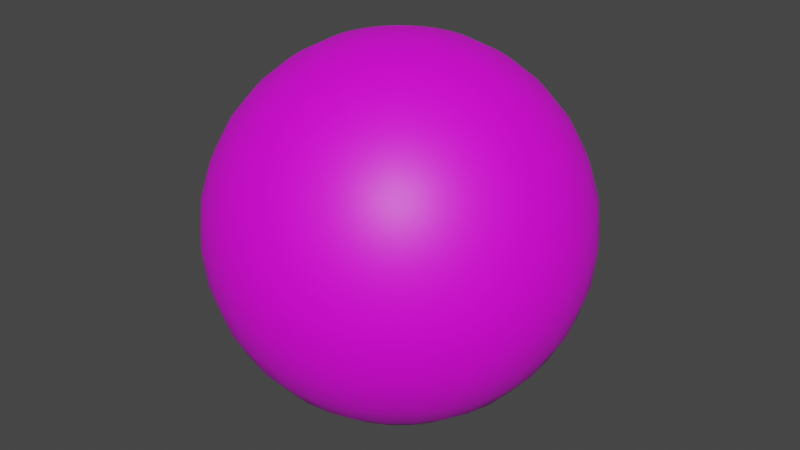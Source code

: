 # Source: Ball_009.blend  (saved by Blender 2.82.7; exported with 4.5.12 LTS)
import bpy
from mathutils import Matrix  # noqa: F401  (used for matrix-valued properties, if any)

bpy.ops.wm.read_factory_settings(use_empty=True)
scene = bpy.context.scene
scene.name = 'Scene'

# ---- collections
col_collection = bpy.data.collections.new('Collection'); scene.collection.children.link(col_collection)

# ---- images (referenced by path relative to the original .blend; pixels are not part of the script)
import os
ASSET_DIR = os.environ.get("B2B_ASSET_DIR", "")  # directory of the original .blend (textures are referenced by path, not embedded)
HERE = os.path.dirname(os.path.abspath(__file__))  # packed textures are extracted next to this script under _unpacked/

def load_image(name, relpath, width, height, colorspace="sRGB"):
    """Load a texture the original file referenced (path relative to the .blend, or extracted next to this script)."""
    p = next((c for c in (os.path.join(HERE, relpath), os.path.join(ASSET_DIR, relpath)) if relpath and os.path.exists(c)), "")
    if p:
        img = bpy.data.images.load(p, check_existing=True)
        img.name = name
    else:  # same state as the original file: an image datablock whose file is absent (Cycles renders it pink)
        img = bpy.data.images.new(name, width, height)
        img.source = "FILE"
        img.filepath = "//" + (relpath or name)
    img.colorspace_settings.name = colorspace
    return img
img_ball_009_png_001 = load_image('Ball_009.png.001', 'Ball_009.png', 1024, 1024, 'sRGB')

# ---- materials (node trees are filled in below, after node groups)
mat_ball_texture_009 = bpy.data.materials.new('Ball_Texture_009')
mat_ball_texture_009.use_transparent_shadow = False

# ---- material node trees
mat_ball_texture_009.use_nodes = True; mat_ball_texture_009.node_tree.nodes.clear()
_N = mat_ball_texture_009.node_tree.nodes; _L = mat_ball_texture_009.node_tree.links
n0 = _N.new('ShaderNodeOutputMaterial'); n0.name = 'Material Output'; n0.location = (300, 300)
n1 = _N.new('ShaderNodeBsdfPrincipled'); n1.name = 'Principled BSDF'; n1.location = (10, 300)
n1.distribution = 'GGX'
n1.subsurface_method = 'BURLEY'
n1.inputs[3].default_value = 1.45
n1.inputs[27].default_value = (0.0, 0.0, 0.0, 1.0)
n1.inputs[28].default_value = 1.0
n2 = _N.new('ShaderNodeTexImage'); n2.name = 'Image Texture'; n2.location = (-435, 161)
n2.image = img_ball_009_png_001
_L.new(n1.outputs[0], n0.inputs[0])
_L.new(n2.outputs[0], n1.inputs[0])
n0.is_active_output = True

# ---- world
world_world = bpy.data.worlds.new('World'); scene.world = world_world
world_world.use_nodes = True; world_world.node_tree.nodes.clear()
_N = world_world.node_tree.nodes; _L = world_world.node_tree.links
n0 = _N.new('ShaderNodeOutputWorld'); n0.name = 'World Output'; n0.location = (300, 300)
n1 = _N.new('ShaderNodeBackground'); n1.name = 'Background'; n1.location = (10, 300)
n1.inputs[0].default_value = (0.05088, 0.05088, 0.05088, 1.0)
_L.new(n1.outputs[0], n0.inputs[0])
n0.is_active_output = True
world_world.color = (0.05088, 0.05088, 0.05088)
world_world.use_sun_shadow = False
world_world.sun_shadow_jitter_overblur = 0.0

# ---- meshes
me_sphere = bpy.data.meshes.new('Sphere')
me_sphere.from_pydata([(0.0, 0.1951, 0.9808), (0.0, 0.3827, 0.9239), (0.0, 0.5556, 0.8315), (0.0, 0.7071, 0.7071), (0.0, 0.8315, 0.5556), (0.0, 0.9239, 0.3827), (0.0, 0.9808, 0.1951), (0.0, 1.0, 7.55e-08), (0.0, 0.9808, -0.1951), (0.0, 0.5556, -0.8315), (0.03806, 0.1913, 0.9808), (0.07466, 0.3753, 0.9239), (0.1084, 0.5449, 0.8315), (0.1379, 0.6935, 0.7071), (0.1622, 0.8155, 0.5556), (0.1802, 0.9061, 0.3827), (0.1913, 0.9619, 0.1951), (0.1951, 0.9808, 7.55e-08), (0.1913, 0.9619, -0.1951), (0.1802, 0.9061, -0.3827), (0.1622, 0.8155, -0.5556), (0.1379, 0.6935, -0.7071), (0.1084, 0.5449, -0.8315), (0.07466, 0.3753, -0.9239), (0.03806, 0.1913, -0.9808), (0.07466, 0.1802, 0.9808), (0.1464, 0.3536, 0.9239), (0.2126, 0.5133, 0.8315), (0.2706, 0.6533, 0.7071), (0.3182, 0.7682, 0.5556), (0.3536, 0.8536, 0.3827), (0.3753, 0.9061, 0.1951), (0.3827, 0.9239, 7.55e-08), (0.3753, 0.9061, -0.1951), (0.3536, 0.8536, -0.3827), (0.3182, 0.7682, -0.5556), (0.2706, 0.6533, -0.7071), (0.2126, 0.5133, -0.8315), (0.1464, 0.3536, -0.9239), (0.07466, 0.1802, -0.9808), (0.1084, 0.1622, 0.9808), (0.2126, 0.3182, 0.9239), (0.3087, 0.4619, 0.8315), (0.3928, 0.5879, 0.7071), (0.4619, 0.6913, 0.5556), (0.5133, 0.7682, 0.3827), (0.5449, 0.8155, 0.1951), (0.5556, 0.8315, 7.55e-08), (0.5449, 0.8155, -0.1951), (0.5133, 0.7682, -0.3827), (0.4619, 0.6913, -0.5556), (0.3928, 0.5879, -0.7071), (0.3087, 0.4619, -0.8315), (0.2126, 0.3182, -0.9239), (0.1084, 0.1622, -0.9808), (0.1379, 0.1379, 0.9808), (0.2706, 0.2706, 0.9239), (0.3928, 0.3928, 0.8315), (0.5, 0.5, 0.7071), (0.5879, 0.5879, 0.5556), (0.6533, 0.6533, 0.3827), (0.6935, 0.6935, 0.1951), (0.7071, 0.7071, 7.55e-08), (0.6935, 0.6935, -0.1951), (0.6533, 0.6533, -0.3827), (0.5879, 0.5879, -0.5556), (0.5, 0.5, -0.7071), (0.3928, 0.3928, -0.8315), (0.2706, 0.2706, -0.9239), (0.1379, 0.1379, -0.9808), (0.1622, 0.1084, 0.9808), (0.3182, 0.2126, 0.9239), (0.4619, 0.3087, 0.8315), (0.5879, 0.3928, 0.7071), (0.6913, 0.4619, 0.5556), (0.7682, 0.5133, 0.3827), (0.8155, 0.5449, 0.1951), (0.8315, 0.5556, 7.55e-08), (0.8155, 0.5449, -0.1951), (0.7682, 0.5133, -0.3827), (0.6913, 0.4619, -0.5556), (0.5879, 0.3928, -0.7071), (0.4619, 0.3087, -0.8315), (0.3182, 0.2126, -0.9239), (0.1622, 0.1084, -0.9808), (0.1802, 0.07466, 0.9808), (0.3536, 0.1464, 0.9239), (0.5133, 0.2126, 0.8315), (0.6533, 0.2706, 0.7071), (0.7682, 0.3182, 0.5556), (0.8536, 0.3536, 0.3827), (0.9061, 0.3753, 0.1951), (0.9239, 0.3827, 7.55e-08), (0.9061, 0.3753, -0.1951), (0.8536, 0.3536, -0.3827), (0.7682, 0.3182, -0.5556), (0.6533, 0.2706, -0.7071), (0.5133, 0.2126, -0.8315), (0.3536, 0.1464, -0.9239), (0.1802, 0.07466, -0.9808), (0.1913, 0.03806, 0.9808), (0.3753, 0.07466, 0.9239), (0.5449, 0.1084, 0.8315), (0.6935, 0.1379, 0.7071), (0.8155, 0.1622, 0.5556), (0.9061, 0.1802, 0.3827), (0.9619, 0.1913, 0.1951), (0.9808, 0.1951, 7.55e-08), (0.9619, 0.1913, -0.1951), (0.9061, 0.1802, -0.3827), (0.8155, 0.1622, -0.5556), (0.6935, 0.1379, -0.7071), (0.5449, 0.1084, -0.8315), (0.3753, 0.07466, -0.9239), (0.1913, 0.03806, -0.9808), (0.1951, -3.266e-07, 0.9808), (0.3827, -3.192e-07, 0.9239), (0.5556, -3.117e-07, 0.8315), (0.7071, -3.192e-07, 0.7071), (0.8315, -3.341e-07, 0.5556), (0.9239, -2.745e-07, 0.3827), (0.9808, -3.937e-07, 0.1951), (1.0, -3.788e-07, 7.55e-08), (0.9808, -3.937e-07, -0.1951), (0.9239, -2.298e-07, -0.3827), (0.8315, -3.341e-07, -0.5556), (0.7071, -3.192e-07, -0.7071), (0.5556, -3.415e-07, -0.8315), (0.3827, -3.043e-07, -0.9239), (0.1951, -3.08e-07, -0.9808), (0.1913, -0.03806, 0.9808), (0.3753, -0.07466, 0.9239), (0.5449, -0.1084, 0.8315), (0.6935, -0.138, 0.7071), (0.8155, -0.1622, 0.5556), (0.9061, -0.1802, 0.3827), (0.9619, -0.1913, 0.1951), (0.9808, -0.1951, 7.55e-08), (0.9619, -0.1913, -0.1951), (0.9061, -0.1802, -0.3827), (0.8155, -0.1622, -0.5556), (0.6935, -0.138, -0.7071), (0.5449, -0.1084, -0.8315), (0.3753, -0.07466, -0.9239), (0.1913, -0.03806, -0.9808), (0.1802, -0.07466, 0.9808), (0.3536, -0.1464, 0.9239), (0.5133, -0.2126, 0.8315), (0.6533, -0.2706, 0.7071), (0.7682, -0.3182, 0.5556), (0.8536, -0.3536, 0.3827), (0.9061, -0.3753, 0.1951), (0.9239, -0.3827, 7.55e-08), (0.9061, -0.3753, -0.1951), (0.8536, -0.3536, -0.3827), (0.7682, -0.3182, -0.5556), (0.6533, -0.2706, -0.7071), (0.5133, -0.2126, -0.8315), (0.3536, -0.1464, -0.9239), (0.1802, -0.07466, -0.9808), (0.1622, -0.1084, 0.9808), (0.3182, -0.2126, 0.9239), (0.4619, -0.3087, 0.8315), (0.5879, -0.3928, 0.7071), (0.6913, -0.4619, 0.5556), (0.7682, -0.5133, 0.3827), (0.8155, -0.5449, 0.1951), (0.8315, -0.5556, 7.55e-08), (0.8155, -0.5449, -0.1951), (0.7682, -0.5133, -0.3827), (0.6913, -0.4619, -0.5556), (0.5879, -0.3928, -0.7071), (0.4619, -0.3087, -0.8315), (0.3182, -0.2126, -0.9239), (0.1622, -0.1084, -0.9808), (0.1379, -0.138, 0.9808), (0.2706, -0.2706, 0.9239), (0.3928, -0.3928, 0.8315), (0.5, -0.5, 0.7071), (0.5879, -0.5879, 0.5556), (0.6533, -0.6533, 0.3827), (0.6935, -0.6935, 0.1951), (0.7071, -0.7071, 7.55e-08), (0.6935, -0.6935, -0.1951), (0.6533, -0.6533, -0.3827), (0.5879, -0.5879, -0.5556), (0.5, -0.5, -0.7071), (0.3928, -0.3928, -0.8315), (0.2706, -0.2706, -0.9239), (0.1379, -0.138, -0.9808), (0.1084, -0.1622, 0.9808), (0.2126, -0.3182, 0.9239), (0.3087, -0.4619, 0.8315), (0.3928, -0.5879, 0.7071), (0.4619, -0.6913, 0.5556), (0.5133, -0.7682, 0.3827), (0.5449, -0.8155, 0.1951), (0.5556, -0.8315, 7.55e-08), (0.5449, -0.8155, -0.1951), (0.5133, -0.7682, -0.3827), (0.4619, -0.6913, -0.5556), (0.3928, -0.5879, -0.7071), (0.3087, -0.4619, -0.8315), (0.2126, -0.3182, -0.9239), (0.1084, -0.1622, -0.9808), (0.0, -3.258e-07, -1.0), (0.07466, -0.1802, 0.9808), (0.1464, -0.3536, 0.9239), (0.2126, -0.5133, 0.8315), (0.2706, -0.6533, 0.7071), (0.3182, -0.7682, 0.5556), (0.3536, -0.8536, 0.3827), (0.3753, -0.9061, 0.1951), (0.3827, -0.9239, 7.55e-08), (0.3753, -0.9061, -0.1951), (0.3536, -0.8536, -0.3827), (0.3182, -0.7682, -0.5556), (0.2706, -0.6533, -0.7071), (0.2126, -0.5133, -0.8315), (0.1464, -0.3536, -0.9239), (0.07466, -0.1802, -0.9808), (0.03806, -0.1913, 0.9808), (0.07466, -0.3753, 0.9239), (0.1084, -0.5449, 0.8315), (0.1379, -0.6935, 0.7071), (0.1622, -0.8155, 0.5556), (0.1802, -0.9061, 0.3827), (0.1913, -0.9619, 0.1951), (0.1951, -0.9808, 7.55e-08), (0.1913, -0.9619, -0.1951), (0.1802, -0.9061, -0.3827), (0.1622, -0.8155, -0.5556), (0.1379, -0.6935, -0.7071), (0.1084, -0.5449, -0.8315), (0.07466, -0.3753, -0.9239), (0.03806, -0.1913, -0.9808), (-7.212e-09, -0.1951, 0.9808), (4.122e-08, -0.3827, 0.9239), (2.632e-08, -0.5556, 0.8315), (-2.584e-08, -0.7071, 0.7071), (-8.544e-08, -0.8315, 0.5556), (6.357e-08, -0.9239, 0.3827), (-8.544e-08, -0.9808, 0.1951), (-1.003e-07, -1.0, 7.55e-08), (-8.544e-08, -0.9808, -0.1951), (6.357e-08, -0.9239, -0.3827), (-8.544e-08, -0.8315, -0.5556), (-2.584e-08, -0.7071, -0.7071), (-1.094e-08, -0.5556, -0.8315), (3.964e-09, -0.3827, -0.9239), (3.964e-09, -0.1951, -0.9808), (-0.03806, -0.1913, 0.9808), (-0.07466, -0.3753, 0.9239), (-0.1084, -0.5449, 0.8315), (-0.1379, -0.6935, 0.7071), (-0.1622, -0.8155, 0.5556), (-0.1802, -0.9061, 0.3827), (-0.1913, -0.9619, 0.1951), (-0.1951, -0.9808, 7.55e-08), (-0.1913, -0.9619, -0.1951), (-0.1802, -0.9061, -0.3827), (-0.1622, -0.8155, -0.5556), (-0.1379, -0.6935, -0.7071), (-0.1084, -0.5449, -0.8315), (-0.07466, -0.3753, -0.9239), (-0.03806, -0.1913, -0.9808), (-0.07466, -0.1802, 0.9808), (-0.1464, -0.3536, 0.9239), (-0.2126, -0.5133, 0.8315), (-0.2706, -0.6533, 0.7071), (-0.3182, -0.7682, 0.5556), (-0.3536, -0.8536, 0.3827), (-0.3753, -0.9061, 0.1951), (-0.3827, -0.9239, 7.55e-08), (-0.3753, -0.9061, -0.1951), (-0.3536, -0.8536, -0.3827), (-0.3182, -0.7682, -0.5556), (-0.2706, -0.6533, -0.7071), (-0.2126, -0.5133, -0.8315), (-0.1464, -0.3536, -0.9239), (-0.07466, -0.1802, -0.9808), (-0.1084, -0.1622, 0.9808), (-0.2126, -0.3182, 0.9239), (-0.3087, -0.4619, 0.8315), (-0.3928, -0.5879, 0.7071), (-0.4619, -0.6913, 0.5556), (-0.5133, -0.7682, 0.3827), (-0.5449, -0.8155, 0.1951), (-0.5556, -0.8315, 7.55e-08), (-0.5449, -0.8155, -0.1951), (-0.5133, -0.7682, -0.3827), (-0.4619, -0.6913, -0.5556), (-0.3928, -0.5879, -0.7071), (-0.3087, -0.4619, -0.8315), (-0.2126, -0.3182, -0.9239), (-0.1084, -0.1622, -0.9808), (-2.304e-07, -5.562e-07, 1.0), (-0.1379, -0.138, 0.9808), (-0.2706, -0.2706, 0.9239), (-0.3928, -0.3928, 0.8315), (-0.5, -0.5, 0.7071), (-0.5879, -0.5879, 0.5556), (-0.6533, -0.6533, 0.3827), (-0.6935, -0.6935, 0.1951), (-0.7071, -0.7071, 7.55e-08), (-0.6935, -0.6935, -0.1951), (-0.6533, -0.6533, -0.3827), (-0.5879, -0.5879, -0.5556), (-0.5, -0.5, -0.7071), (-0.3928, -0.3928, -0.8315), (-0.2706, -0.2706, -0.9239), (-0.1379, -0.1379, -0.9808), (-0.1622, -0.1084, 0.9808), (-0.3182, -0.2126, 0.9239), (-0.4619, -0.3087, 0.8315), (-0.5879, -0.3928, 0.7071), (-0.6913, -0.4619, 0.5556), (-0.7682, -0.5133, 0.3827), (-0.8155, -0.5449, 0.1951), (-0.8315, -0.5556, 7.55e-08), (-0.8155, -0.5449, -0.1951), (-0.7682, -0.5133, -0.3827), (-0.6913, -0.4619, -0.5556), (-0.5879, -0.3928, -0.7071), (-0.4619, -0.3087, -0.8315), (-0.3182, -0.2126, -0.9239), (-0.1622, -0.1084, -0.9808), (-0.1802, -0.07466, 0.9808), (-0.3536, -0.1464, 0.9239), (-0.5133, -0.2126, 0.8315), (-0.6533, -0.2706, 0.7071), (-0.7682, -0.3182, 0.5556), (-0.8536, -0.3536, 0.3827), (-0.9061, -0.3753, 0.1951), (-0.9239, -0.3827, 7.55e-08), (-0.9061, -0.3753, -0.1951), (-0.8536, -0.3536, -0.3827), (-0.7682, -0.3182, -0.5556), (-0.6533, -0.2706, -0.7071), (-0.5133, -0.2126, -0.8315), (-0.3536, -0.1464, -0.9239), (-0.1802, -0.07466, -0.9808), (-0.1913, -0.03806, 0.9808), (-0.3753, -0.07466, 0.9239), (-0.5449, -0.1084, 0.8315), (-0.6935, -0.1379, 0.7071), (-0.8155, -0.1622, 0.5556), (-0.9061, -0.1802, 0.3827), (-0.9619, -0.1913, 0.1951), (-0.9808, -0.1951, 7.55e-08), (-0.9619, -0.1913, -0.1951), (-0.9061, -0.1802, -0.3827), (-0.8155, -0.1622, -0.5556), (-0.6935, -0.1379, -0.7071), (-0.5449, -0.1084, -0.8315), (-0.3753, -0.07466, -0.9239), (-0.1913, -0.03806, -0.9808), (-0.1951, -3.117e-07, 0.9808), (-0.3827, -2.819e-07, 0.9239), (-0.5556, -2.819e-07, 0.8315), (-0.7071, -1.851e-07, 0.7071), (-0.8315, -1.404e-07, 0.5556), (-0.9239, -3.192e-07, 0.3827), (-0.9808, -9.567e-08, 0.1951), (-1.0, -1.404e-07, 7.55e-08), (-0.9808, -9.567e-08, -0.1951), (-0.9239, -3.192e-07, -0.3827), (-0.8315, -1.404e-07, -0.5556), (-0.7071, -1.851e-07, -0.7071), (-0.5556, -2.596e-07, -0.8315), (-0.3827, -2.521e-07, -0.9239), (-0.1951, -3.155e-07, -0.9808), (-0.1913, 0.03806, 0.9808), (-0.3753, 0.07466, 0.9239), (-0.5449, 0.1084, 0.8315), (-0.6935, 0.1379, 0.7071), (-0.8155, 0.1622, 0.5556), (-0.9061, 0.1802, 0.3827), (-0.9619, 0.1913, 0.1951), (-0.9808, 0.1951, 7.55e-08), (-0.9619, 0.1913, -0.1951), (-0.9061, 0.1802, -0.3827), (-0.8155, 0.1622, -0.5556), (-0.6935, 0.1379, -0.7071), (-0.5449, 0.1084, -0.8315), (-0.3753, 0.07466, -0.9239), (-0.1913, 0.03806, -0.9808), (-0.1802, 0.07466, 0.9808), (-0.3536, 0.1464, 0.9239), (-0.5133, 0.2126, 0.8315), (-0.6533, 0.2706, 0.7071), (-0.7682, 0.3182, 0.5556), (-0.8536, 0.3536, 0.3827), (-0.9061, 0.3753, 0.1951), (-0.9239, 0.3827, 7.55e-08), (-0.9061, 0.3753, -0.1951), (-0.8536, 0.3536, -0.3827), (-0.7682, 0.3182, -0.5556), (-0.6533, 0.2706, -0.7071), (-0.5133, 0.2126, -0.8315), (-0.3536, 0.1464, -0.9239), (-0.1802, 0.07466, -0.9808), (-0.1622, 0.1084, 0.9808), (-0.3182, 0.2126, 0.9239), (-0.4619, 0.3087, 0.8315), (-0.5879, 0.3928, 0.7071), (-0.6913, 0.4619, 0.5556), (-0.7682, 0.5133, 0.3827), (-0.8155, 0.5449, 0.1951), (-0.8315, 0.5556, 7.55e-08), (-0.8155, 0.5449, -0.1951), (-0.7682, 0.5133, -0.3827), (-0.6913, 0.4619, -0.5556), (-0.5879, 0.3928, -0.7071), (-0.4619, 0.3087, -0.8315), (-0.3182, 0.2126, -0.9239), (-0.1622, 0.1084, -0.9808), (-0.1379, 0.1379, 0.9808), (-0.2706, 0.2706, 0.9239), (-0.3928, 0.3928, 0.8315), (-0.5, 0.5, 0.7071), (-0.5879, 0.5879, 0.5556), (-0.6533, 0.6533, 0.3827), (-0.6935, 0.6935, 0.1951), (-0.7071, 0.7071, 7.55e-08), (-0.6935, 0.6935, -0.1951), (-0.6533, 0.6533, -0.3827), (-0.5879, 0.5879, -0.5556), (-0.5, 0.5, -0.7071), (-0.3928, 0.3928, -0.8315), (-0.2706, 0.2706, -0.9239), (-0.1379, 0.1379, -0.9808), (-0.1084, 0.1622, 0.9808), (-0.2126, 0.3182, 0.9239), (-0.3087, 0.4619, 0.8315), (-0.3928, 0.5879, 0.7071), (-0.4619, 0.6913, 0.5556), (-0.5133, 0.7682, 0.3827), (-0.5449, 0.8155, 0.1951), (-0.5556, 0.8315, 7.55e-08), (-0.5449, 0.8155, -0.1951), (-0.5133, 0.7682, -0.3827), (-0.4619, 0.6913, -0.5556), (-0.3928, 0.5879, -0.7071), (-0.3087, 0.4619, -0.8315), (-0.2126, 0.3182, -0.9239), (-0.1084, 0.1622, -0.9808), (-0.07466, 0.1802, 0.9808), (-0.1464, 0.3536, 0.9239), (-0.2126, 0.5133, 0.8315), (-0.2706, 0.6533, 0.7071), (-0.3182, 0.7682, 0.5556), (-0.3536, 0.8536, 0.3827), (-0.3753, 0.9061, 0.1951), (-0.3827, 0.9239, 7.55e-08), (-0.3753, 0.9061, -0.1951), (-0.3536, 0.8536, -0.3827), (-0.3182, 0.7682, -0.5556), (-0.2706, 0.6533, -0.7071), (-0.2126, 0.5133, -0.8315), (-0.1464, 0.3536, -0.9239), (-0.07466, 0.1802, -0.9808), (-0.03806, 0.1913, 0.9808), (-0.07466, 0.3753, 0.9239), (-0.1084, 0.5449, 0.8315), (-0.1379, 0.6935, 0.7071), (-0.1622, 0.8155, 0.5556), (-0.1802, 0.9061, 0.3827), (-0.1913, 0.9619, 0.1951), (-0.1951, 0.9808, 7.55e-08), (-0.1913, 0.9619, -0.1951), (-0.1802, 0.9061, -0.3827), (-0.1622, 0.8155, -0.5556), (-0.1379, 0.6935, -0.7071), (-0.1084, 0.5449, -0.8315), (-0.07466, 0.3753, -0.9239), (-0.03806, 0.1913, -0.9808), (6.357e-08, 0.9239, -0.3827), (2.722e-07, 0.8315, -0.5556), (1.53e-07, 0.7071, -0.7071), (7.847e-08, 0.3827, -0.9239), (1.514e-08, 0.1951, -0.9808)], [], [(6, 5, 15, 16), (481, 480, 23, 24), (7, 6, 16, 17), (0, 296, 10), (205, 481, 24), (8, 7, 17, 18), (1, 0, 10, 11), (477, 8, 18, 19), (2, 1, 11, 12), (478, 477, 19, 20), (3, 2, 12, 13), (479, 478, 20, 21), (4, 3, 13, 14), (9, 479, 21, 22), (5, 4, 14, 15), (480, 9, 22, 23), (15, 14, 29, 30), (23, 22, 37, 38), (16, 15, 30, 31), (24, 23, 38, 39), (17, 16, 31, 32), (10, 296, 25), (205, 24, 39), (18, 17, 32, 33), (11, 10, 25, 26), (19, 18, 33, 34), (12, 11, 26, 27), (20, 19, 34, 35), (13, 12, 27, 28), (21, 20, 35, 36), (14, 13, 28, 29), (22, 21, 36, 37), (34, 33, 48, 49), (27, 26, 41, 42), (35, 34, 49, 50), (28, 27, 42, 43), (36, 35, 50, 51), (29, 28, 43, 44), (37, 36, 51, 52), (30, 29, 44, 45), (38, 37, 52, 53), (31, 30, 45, 46), (39, 38, 53, 54), (32, 31, 46, 47), (25, 296, 40), (205, 39, 54), (33, 32, 47, 48), (26, 25, 40, 41), (53, 52, 67, 68), (46, 45, 60, 61), (54, 53, 68, 69), (47, 46, 61, 62), (40, 296, 55), (205, 54, 69), (48, 47, 62, 63), (41, 40, 55, 56), (49, 48, 63, 64), (42, 41, 56, 57), (50, 49, 64, 65), (43, 42, 57, 58), (51, 50, 65, 66), (44, 43, 58, 59), (52, 51, 66, 67), (45, 44, 59, 60), (57, 56, 71, 72), (65, 64, 79, 80), (58, 57, 72, 73), (66, 65, 80, 81), (59, 58, 73, 74), (67, 66, 81, 82), (60, 59, 74, 75), (68, 67, 82, 83), (61, 60, 75, 76), (69, 68, 83, 84), (62, 61, 76, 77), (55, 296, 70), (205, 69, 84), (63, 62, 77, 78), (56, 55, 70, 71), (64, 63, 78, 79), (76, 75, 90, 91), (84, 83, 98, 99), (77, 76, 91, 92), (70, 296, 85), (205, 84, 99), (78, 77, 92, 93), (71, 70, 85, 86), (79, 78, 93, 94), (72, 71, 86, 87), (80, 79, 94, 95), (73, 72, 87, 88), (81, 80, 95, 96), (74, 73, 88, 89), (82, 81, 96, 97), (75, 74, 89, 90), (83, 82, 97, 98), (95, 94, 109, 110), (88, 87, 102, 103), (96, 95, 110, 111), (89, 88, 103, 104), (97, 96, 111, 112), (90, 89, 104, 105), (98, 97, 112, 113), (91, 90, 105, 106), (99, 98, 113, 114), (92, 91, 106, 107), (85, 296, 100), (205, 99, 114), (93, 92, 107, 108), (86, 85, 100, 101), (94, 93, 108, 109), (87, 86, 101, 102), (114, 113, 128, 129), (107, 106, 121, 122), (100, 296, 115), (205, 114, 129), (108, 107, 122, 123), (101, 100, 115, 116), (109, 108, 123, 124), (102, 101, 116, 117), (110, 109, 124, 125), (103, 102, 117, 118), (111, 110, 125, 126), (104, 103, 118, 119), (112, 111, 126, 127), (105, 104, 119, 120), (113, 112, 127, 128), (106, 105, 120, 121), (126, 125, 140, 141), (119, 118, 133, 134), (127, 126, 141, 142), (120, 119, 134, 135), (128, 127, 142, 143), (121, 120, 135, 136), (129, 128, 143, 144), (122, 121, 136, 137), (115, 296, 130), (205, 129, 144), (123, 122, 137, 138), (116, 115, 130, 131), (124, 123, 138, 139), (117, 116, 131, 132), (125, 124, 139, 140), (118, 117, 132, 133), (130, 296, 145), (205, 144, 159), (138, 137, 152, 153), (131, 130, 145, 146), (139, 138, 153, 154), (132, 131, 146, 147), (140, 139, 154, 155), (133, 132, 147, 148), (141, 140, 155, 156), (134, 133, 148, 149), (142, 141, 156, 157), (135, 134, 149, 150), (143, 142, 157, 158), (136, 135, 150, 151), (144, 143, 158, 159), (137, 136, 151, 152), (149, 148, 163, 164), (157, 156, 171, 172), (150, 149, 164, 165), (158, 157, 172, 173), (151, 150, 165, 166), (159, 158, 173, 174), (152, 151, 166, 167), (145, 296, 160), (205, 159, 174), (153, 152, 167, 168), (146, 145, 160, 161), (154, 153, 168, 169), (147, 146, 161, 162), (155, 154, 169, 170), (148, 147, 162, 163), (156, 155, 170, 171), (168, 167, 182, 183), (161, 160, 175, 176), (169, 168, 183, 184), (162, 161, 176, 177), (170, 169, 184, 185), (163, 162, 177, 178), (171, 170, 185, 186), (164, 163, 178, 179), (172, 171, 186, 187), (165, 164, 179, 180), (173, 172, 187, 188), (166, 165, 180, 181), (174, 173, 188, 189), (167, 166, 181, 182), (160, 296, 175), (205, 174, 189), (187, 186, 201, 202), (180, 179, 194, 195), (188, 187, 202, 203), (181, 180, 195, 196), (189, 188, 203, 204), (182, 181, 196, 197), (175, 296, 190), (205, 189, 204), (183, 182, 197, 198), (176, 175, 190, 191), (184, 183, 198, 199), (177, 176, 191, 192), (185, 184, 199, 200), (178, 177, 192, 193), (186, 185, 200, 201), (179, 178, 193, 194), (191, 190, 206, 207), (199, 198, 214, 215), (192, 191, 207, 208), (200, 199, 215, 216), (193, 192, 208, 209), (201, 200, 216, 217), (194, 193, 209, 210), (202, 201, 217, 218), (195, 194, 210, 211), (203, 202, 218, 219), (196, 195, 211, 212), (204, 203, 219, 220), (197, 196, 212, 213), (190, 296, 206), (205, 204, 220), (198, 197, 213, 214), (211, 210, 225, 226), (219, 218, 233, 234), (212, 211, 226, 227), (220, 219, 234, 235), (213, 212, 227, 228), (206, 296, 221), (205, 220, 235), (214, 213, 228, 229), (207, 206, 221, 222), (215, 214, 229, 230), (208, 207, 222, 223), (216, 215, 230, 231), (209, 208, 223, 224), (217, 216, 231, 232), (210, 209, 224, 225), (218, 217, 232, 233), (230, 229, 244, 245), (223, 222, 237, 238), (231, 230, 245, 246), (224, 223, 238, 239), (232, 231, 246, 247), (225, 224, 239, 240), (233, 232, 247, 248), (226, 225, 240, 241), (234, 233, 248, 249), (227, 226, 241, 242), (235, 234, 249, 250), (228, 227, 242, 243), (221, 296, 236), (205, 235, 250), (229, 228, 243, 244), (222, 221, 236, 237), (249, 248, 263, 264), (242, 241, 256, 257), (250, 249, 264, 265), (243, 242, 257, 258), (236, 296, 251), (205, 250, 265), (244, 243, 258, 259), (237, 236, 251, 252), (245, 244, 259, 260), (238, 237, 252, 253), (246, 245, 260, 261), (239, 238, 253, 254), (247, 246, 261, 262), (240, 239, 254, 255), (248, 247, 262, 263), (241, 240, 255, 256), (261, 260, 275, 276), (254, 253, 268, 269), (262, 261, 276, 277), (255, 254, 269, 270), (263, 262, 277, 278), (256, 255, 270, 271), (264, 263, 278, 279), (257, 256, 271, 272), (265, 264, 279, 280), (258, 257, 272, 273), (251, 296, 266), (205, 265, 280), (259, 258, 273, 274), (252, 251, 266, 267), (260, 259, 274, 275), (253, 252, 267, 268), (280, 279, 294, 295), (273, 272, 287, 288), (266, 296, 281), (205, 280, 295), (274, 273, 288, 289), (267, 266, 281, 282), (275, 274, 289, 290), (268, 267, 282, 283), (276, 275, 290, 291), (269, 268, 283, 284), (277, 276, 291, 292), (270, 269, 284, 285), (278, 277, 292, 293), (271, 270, 285, 286), (279, 278, 293, 294), (272, 271, 286, 287), (284, 283, 299, 300), (292, 291, 307, 308), (285, 284, 300, 301), (293, 292, 308, 309), (286, 285, 301, 302), (294, 293, 309, 310), (287, 286, 302, 303), (295, 294, 310, 311), (288, 287, 303, 304), (281, 296, 297), (205, 295, 311), (289, 288, 304, 305), (282, 281, 297, 298), (290, 289, 305, 306), (283, 282, 298, 299), (291, 290, 306, 307), (304, 303, 318, 319), (297, 296, 312), (205, 311, 326), (305, 304, 319, 320), (298, 297, 312, 313), (306, 305, 320, 321), (299, 298, 313, 314), (307, 306, 321, 322), (300, 299, 314, 315), (308, 307, 322, 323), (301, 300, 315, 316), (309, 308, 323, 324), (302, 301, 316, 317), (310, 309, 324, 325), (303, 302, 317, 318), (311, 310, 325, 326), (323, 322, 337, 338), (316, 315, 330, 331), (324, 323, 338, 339), (317, 316, 331, 332), (325, 324, 339, 340), (318, 317, 332, 333), (326, 325, 340, 341), (319, 318, 333, 334), (312, 296, 327), (205, 326, 341), (320, 319, 334, 335), (313, 312, 327, 328), (321, 320, 335, 336), (314, 313, 328, 329), (322, 321, 336, 337), (315, 314, 329, 330), (327, 296, 342), (205, 341, 356), (335, 334, 349, 350), (328, 327, 342, 343), (336, 335, 350, 351), (329, 328, 343, 344), (337, 336, 351, 352), (330, 329, 344, 345), (338, 337, 352, 353), (331, 330, 345, 346), (339, 338, 353, 354), (332, 331, 346, 347), (340, 339, 354, 355), (333, 332, 347, 348), (341, 340, 355, 356), (334, 333, 348, 349), (346, 345, 360, 361), (354, 353, 368, 369), (347, 346, 361, 362), (355, 354, 369, 370), (348, 347, 362, 363), (356, 355, 370, 371), (349, 348, 363, 364), (342, 296, 357), (205, 356, 371), (350, 349, 364, 365), (343, 342, 357, 358), (351, 350, 365, 366), (344, 343, 358, 359), (352, 351, 366, 367), (345, 344, 359, 360), (353, 352, 367, 368), (365, 364, 379, 380), (358, 357, 372, 373), (366, 365, 380, 381), (359, 358, 373, 374), (367, 366, 381, 382), (360, 359, 374, 375), (368, 367, 382, 383), (361, 360, 375, 376), (369, 368, 383, 384), (362, 361, 376, 377), (370, 369, 384, 385), (363, 362, 377, 378), (371, 370, 385, 386), (364, 363, 378, 379), (357, 296, 372), (205, 371, 386), (384, 383, 398, 399), (377, 376, 391, 392), (385, 384, 399, 400), (378, 377, 392, 393), (386, 385, 400, 401), (379, 378, 393, 394), (372, 296, 387), (205, 386, 401), (380, 379, 394, 395), (373, 372, 387, 388), (381, 380, 395, 396), (374, 373, 388, 389), (382, 381, 396, 397), (375, 374, 389, 390), (383, 382, 397, 398), (376, 375, 390, 391), (396, 395, 410, 411), (389, 388, 403, 404), (397, 396, 411, 412), (390, 389, 404, 405), (398, 397, 412, 413), (391, 390, 405, 406), (399, 398, 413, 414), (392, 391, 406, 407), (400, 399, 414, 415), (393, 392, 407, 408), (401, 400, 415, 416), (394, 393, 408, 409), (387, 296, 402), (205, 401, 416), (395, 394, 409, 410), (388, 387, 402, 403), (415, 414, 429, 430), (408, 407, 422, 423), (416, 415, 430, 431), (409, 408, 423, 424), (402, 296, 417), (205, 416, 431), (410, 409, 424, 425), (403, 402, 417, 418), (411, 410, 425, 426), (404, 403, 418, 419), (412, 411, 426, 427), (405, 404, 419, 420), (413, 412, 427, 428), (406, 405, 420, 421), (414, 413, 428, 429), (407, 406, 421, 422), (419, 418, 433, 434), (427, 426, 441, 442), (420, 419, 434, 435), (428, 427, 442, 443), (421, 420, 435, 436), (429, 428, 443, 444), (422, 421, 436, 437), (430, 429, 444, 445), (423, 422, 437, 438), (431, 430, 445, 446), (424, 423, 438, 439), (417, 296, 432), (205, 431, 446), (425, 424, 439, 440), (418, 417, 432, 433), (426, 425, 440, 441), (438, 437, 452, 453), (446, 445, 460, 461), (439, 438, 453, 454), (432, 296, 447), (205, 446, 461), (440, 439, 454, 455), (433, 432, 447, 448), (441, 440, 455, 456), (434, 433, 448, 449), (442, 441, 456, 457), (435, 434, 449, 450), (443, 442, 457, 458), (436, 435, 450, 451), (444, 443, 458, 459), (437, 436, 451, 452), (445, 444, 459, 460), (457, 456, 471, 472), (450, 449, 464, 465), (458, 457, 472, 473), (451, 450, 465, 466), (459, 458, 473, 474), (452, 451, 466, 467), (460, 459, 474, 475), (453, 452, 467, 468), (461, 460, 475, 476), (454, 453, 468, 469), (447, 296, 462), (205, 461, 476), (455, 454, 469, 470), (448, 447, 462, 463), (456, 455, 470, 471), (449, 448, 463, 464), (476, 475, 480, 481), (469, 468, 6, 7), (462, 296, 0), (205, 476, 481), (470, 469, 7, 8), (463, 462, 0, 1), (471, 470, 8, 477), (464, 463, 1, 2), (472, 471, 477, 478), (465, 464, 2, 3), (473, 472, 478, 479), (466, 465, 3, 4), (474, 473, 479, 9), (467, 466, 4, 5), (475, 474, 9, 480), (468, 467, 5, 6)])
me_sphere.polygons.foreach_set('use_smooth', [True] * 512)
_uv = me_sphere.uv_layers.new(name='UVMap')
_uv.uv.foreach_set('vector', [0.891, 0.5685, 0.891, 0.637, 0.8808, 0.637, 0.8808, 0.5685, 0.891, 0.02057, 0.891, 0.08906, 0.8808, 0.08906, 0.8808, 0.02057, 0.891, 0.5, 0.891, 0.5685, 0.8808, 0.5685, 0.8808, 0.5, 0.891, 0.9794, 0.8859, 1.048, 0.8808, 0.9794, 0.8859, -0.04792, 0.891, 0.02057, 0.8808, 0.02057, 0.891, 0.4315, 0.891, 0.5, 0.8808, 0.5, 0.8808, 0.4315, 0.891, 0.9109, 0.891, 0.9794, 0.8808, 0.9794, 0.8808, 0.9109, 0.891, 0.363, 0.891, 0.4315, 0.8808, 0.4315, 0.8808, 0.363, 0.891, 0.8425, 0.891, 0.9109, 0.8808, 0.9109, 0.8808, 0.8425, 0.891, 0.2945, 0.891, 0.363, 0.8808, 0.363, 0.8808, 0.2945, 0.891, 0.774, 0.891, 0.8425, 0.8808, 0.8425, 0.8808, 0.774, 0.891, 0.226, 0.891, 0.2945, 0.8808, 0.2945, 0.8808, 0.226, 0.891, 0.7055, 0.891, 0.774, 0.8808, 0.774, 0.8808, 0.7055, 0.891, 0.1575, 0.891, 0.226, 0.8808, 0.226, 0.8808, 0.1575, 0.891, 0.637, 0.891, 0.7055, 0.8808, 0.7055, 0.8808, 0.637, 0.891, 0.08906, 0.891, 0.1575, 0.8808, 0.1575, 0.8808, 0.08906, 0.8808, 0.637, 0.8808, 0.7055, 0.8706, 0.7055, 0.8706, 0.637, 0.8808, 0.08906, 0.8808, 0.1575, 0.8706, 0.1575, 0.8706, 0.08906, 0.8808, 0.5685, 0.8808, 0.637, 0.8706, 0.637, 0.8706, 0.5685, 0.8808, 0.02057, 0.8808, 0.08906, 0.8706, 0.08906, 0.8706, 0.02057, 0.8808, 0.5, 0.8808, 0.5685, 0.8706, 0.5685, 0.8706, 0.5, 0.8808, 0.9794, 0.8757, 1.048, 0.8706, 0.9794, 0.8757, -0.04792, 0.8808, 0.02057, 0.8706, 0.02057, 0.8808, 0.4315, 0.8808, 0.5, 0.8706, 0.5, 0.8706, 0.4315, 0.8808, 0.9109, 0.8808, 0.9794, 0.8706, 0.9794, 0.8706, 0.9109, 0.8808, 0.363, 0.8808, 0.4315, 0.8706, 0.4315, 0.8706, 0.363, 0.8808, 0.8425, 0.8808, 0.9109, 0.8706, 0.9109, 0.8706, 0.8425, 0.8808, 0.2945, 0.8808, 0.363, 0.8706, 0.363, 0.8706, 0.2945, 0.8808, 0.774, 0.8808, 0.8425, 0.8706, 0.8425, 0.8706, 0.774, 0.8808, 0.226, 0.8808, 0.2945, 0.8706, 0.2945, 0.8706, 0.226, 0.8808, 0.7055, 0.8808, 0.774, 0.8706, 0.774, 0.8706, 0.7055, 0.8808, 0.1575, 0.8808, 0.226, 0.8706, 0.226, 0.8706, 0.1575, 0.8706, 0.363, 0.8706, 0.4315, 0.8604, 0.4315, 0.8604, 0.363, 0.8706, 0.8425, 0.8706, 0.9109, 0.8604, 0.9109, 0.8604, 0.8425, 0.8706, 0.2945, 0.8706, 0.363, 0.8604, 0.363, 0.8604, 0.2945, 0.8706, 0.774, 0.8706, 0.8425, 0.8604, 0.8425, 0.8604, 0.774, 0.8706, 0.226, 0.8706, 0.2945, 0.8604, 0.2945, 0.8604, 0.226, 0.8706, 0.7055, 0.8706, 0.774, 0.8604, 0.774, 0.8604, 0.7055, 0.8706, 0.1575, 0.8706, 0.226, 0.8604, 0.226, 0.8604, 0.1575, 0.8706, 0.637, 0.8706, 0.7055, 0.8604, 0.7055, 0.8604, 0.637, 0.8706, 0.08906, 0.8706, 0.1575, 0.8604, 0.1575, 0.8604, 0.08906, 0.8706, 0.5685, 0.8706, 0.637, 0.8604, 0.637, 0.8604, 0.5685, 0.8706, 0.02057, 0.8706, 0.08906, 0.8604, 0.08906, 0.8604, 0.02057, 0.8706, 0.5, 0.8706, 0.5685, 0.8604, 0.5685, 0.8604, 0.5, 0.8706, 0.9794, 0.8655, 1.048, 0.8604, 0.9794, 0.8655, -0.04792, 0.8706, 0.02057, 0.8604, 0.02057, 0.8706, 0.4315, 0.8706, 0.5, 0.8604, 0.5, 0.8604, 0.4315, 0.8706, 0.9109, 0.8706, 0.9794, 0.8604, 0.9794, 0.8604, 0.9109, 0.8604, 0.08906, 0.8604, 0.1575, 0.9435, 0.1553, 0.9435, 0.0864, 0.8604, 0.5685, 0.8604, 0.637, 0.9435, 0.6379, 0.9435, 0.5689, 0.8604, 0.02057, 0.8604, 0.08906, 0.9435, 0.0864, 0.9435, 0.01747, 0.8604, 0.5, 0.8604, 0.5685, 0.9435, 0.5689, 0.9435, 0.5, 0.8604, 0.9794, 0.999, 1.051, 0.9435, 0.9825, 0.999, -0.05146, 0.8604, 0.02057, 0.9435, 0.01747, 0.8604, 0.4315, 0.8604, 0.5, 0.9435, 0.5, 0.9435, 0.4311, 0.8604, 0.9109, 0.8604, 0.9794, 0.9435, 0.9825, 0.9435, 0.9136, 0.8604, 0.363, 0.8604, 0.4315, 0.9435, 0.4311, 0.9435, 0.3621, 0.8604, 0.8425, 0.8604, 0.9109, 0.9435, 0.9136, 0.9435, 0.8447, 0.8604, 0.2945, 0.8604, 0.363, 0.9435, 0.3621, 0.9435, 0.2932, 0.8604, 0.774, 0.8604, 0.8425, 0.9435, 0.8447, 0.9435, 0.7757, 0.8604, 0.226, 0.8604, 0.2945, 0.9435, 0.2932, 0.9435, 0.2243, 0.8604, 0.7055, 0.8604, 0.774, 0.9435, 0.7757, 0.9435, 0.7068, 0.8604, 0.1575, 0.8604, 0.226, 0.9435, 0.2243, 0.9435, 0.1553, 0.8604, 0.637, 0.8604, 0.7055, 0.9435, 0.7068, 0.9435, 0.6379, 0.9435, 0.8447, 0.9435, 0.9136, 0.8326, 0.9136, 0.8326, 0.8447, 0.9435, 0.2932, 0.9435, 0.3621, 0.8326, 0.3621, 0.8326, 0.2932, 0.9435, 0.7757, 0.9435, 0.8447, 0.8326, 0.8447, 0.8326, 0.7757, 0.9435, 0.2243, 0.9435, 0.2932, 0.8326, 0.2932, 0.8326, 0.2243, 0.9435, 0.7068, 0.9435, 0.7757, 0.8326, 0.7757, 0.8326, 0.7068, 0.9435, 0.1553, 0.9435, 0.2243, 0.8326, 0.2243, 0.8326, 0.1553, 0.9435, 0.6379, 0.9435, 0.7068, 0.8326, 0.7068, 0.8326, 0.6379, 0.9435, 0.0864, 0.9435, 0.1553, 0.8326, 0.1553, 0.8326, 0.0864, 0.9435, 0.5689, 0.9435, 0.6379, 0.8326, 0.6379, 0.8326, 0.5689, 0.9435, 0.01747, 0.9435, 0.0864, 0.8326, 0.0864, 0.8326, 0.01747, 0.9435, 0.5, 0.9435, 0.5689, 0.8326, 0.5689, 0.8326, 0.5, 0.9435, 0.9825, 0.8881, 1.051, 0.8326, 0.9825, 0.8881, -0.05146, 0.9435, 0.01747, 0.8326, 0.01747, 0.9435, 0.4311, 0.9435, 0.5, 0.8326, 0.5, 0.8326, 0.4311, 0.9435, 0.9136, 0.9435, 0.9825, 0.8326, 0.9825, 0.8326, 0.9136, 0.9435, 0.3621, 0.9435, 0.4311, 0.8326, 0.4311, 0.8326, 0.3621, 0.8326, 0.5689, 0.8326, 0.6379, 0.7218, 0.6379, 0.7218, 0.5689, 0.8326, 0.01747, 0.8326, 0.0864, 0.7218, 0.0864, 0.7218, 0.01747, 0.8326, 0.5, 0.8326, 0.5689, 0.7218, 0.5689, 0.7218, 0.5, 0.8326, 0.9825, 0.7772, 1.051, 0.7218, 0.9825, 0.7772, -0.05146, 0.8326, 0.01747, 0.7218, 0.01747, 0.8326, 0.4311, 0.8326, 0.5, 0.7218, 0.5, 0.7218, 0.4311, 0.8326, 0.9136, 0.8326, 0.9825, 0.7218, 0.9825, 0.7218, 0.9136, 0.8326, 0.3621, 0.8326, 0.4311, 0.7218, 0.4311, 0.7218, 0.3621, 0.8326, 0.8447, 0.8326, 0.9136, 0.7218, 0.9136, 0.7218, 0.8447, 0.8326, 0.2932, 0.8326, 0.3621, 0.7218, 0.3621, 0.7218, 0.2932, 0.8326, 0.7757, 0.8326, 0.8447, 0.7218, 0.8447, 0.7218, 0.7757, 0.8326, 0.2243, 0.8326, 0.2932, 0.7218, 0.2932, 0.7218, 0.2243, 0.8326, 0.7068, 0.8326, 0.7757, 0.7218, 0.7757, 0.7218, 0.7068, 0.8326, 0.1553, 0.8326, 0.2243, 0.7218, 0.2243, 0.7218, 0.1553, 0.8326, 0.6379, 0.8326, 0.7068, 0.7218, 0.7068, 0.7218, 0.6379, 0.8326, 0.0864, 0.8326, 0.1553, 0.7218, 0.1553, 0.7218, 0.0864, 0.7218, 0.2932, 0.7218, 0.3621, 0.6109, 0.3621, 0.6109, 0.2932, 0.7218, 0.7757, 0.7218, 0.8447, 0.6109, 0.8447, 0.6109, 0.7757, 0.7218, 0.2243, 0.7218, 0.2932, 0.6109, 0.2932, 0.6109, 0.2243, 0.7218, 0.7068, 0.7218, 0.7757, 0.6109, 0.7757, 0.6109, 0.7068, 0.7218, 0.1553, 0.7218, 0.2243, 0.6109, 0.2243, 0.6109, 0.1553, 0.7218, 0.6379, 0.7218, 0.7068, 0.6109, 0.7068, 0.6109, 0.6379, 0.7218, 0.0864, 0.7218, 0.1553, 0.6109, 0.1553, 0.6109, 0.0864, 0.7218, 0.5689, 0.7218, 0.6379, 0.6109, 0.6379, 0.6109, 0.5689, 0.7218, 0.01747, 0.7218, 0.0864, 0.6109, 0.0864, 0.6109, 0.01747, 0.7218, 0.5, 0.7218, 0.5689, 0.6109, 0.5689, 0.6109, 0.5, 0.7218, 0.9825, 0.6663, 1.051, 0.6109, 0.9825, 0.6663, -0.05146, 0.7218, 0.01747, 0.6109, 0.01747, 0.7218, 0.4311, 0.7218, 0.5, 0.6109, 0.5, 0.6109, 0.4311, 0.7218, 0.9136, 0.7218, 0.9825, 0.6109, 0.9825, 0.6109, 0.9136, 0.7218, 0.3621, 0.7218, 0.4311, 0.6109, 0.4311, 0.6109, 0.3621, 0.7218, 0.8447, 0.7218, 0.9136, 0.6109, 0.9136, 0.6109, 0.8447, 0.6109, 0.01747, 0.6109, 0.0864, 0.5, 0.0864, 0.5, 0.01747, 0.6109, 0.5, 0.6109, 0.5689, 0.5, 0.5689, 0.5, 0.5, 0.6109, 0.9825, 0.5554, 1.051, 0.5, 0.9825, 0.5554, -0.05146, 0.6109, 0.01747, 0.5, 0.01747, 0.6109, 0.4311, 0.6109, 0.5, 0.5, 0.5, 0.5, 0.4311, 0.6109, 0.9136, 0.6109, 0.9825, 0.5, 0.9825, 0.5, 0.9136, 0.6109, 0.3621, 0.6109, 0.4311, 0.5, 0.4311, 0.5, 0.3621, 0.6109, 0.8447, 0.6109, 0.9136, 0.5, 0.9136, 0.5, 0.8447, 0.6109, 0.2932, 0.6109, 0.3621, 0.5, 0.3621, 0.5, 0.2932, 0.6109, 0.7757, 0.6109, 0.8447, 0.5, 0.8447, 0.5, 0.7757, 0.6109, 0.2243, 0.6109, 0.2932, 0.5, 0.2932, 0.5, 0.2243, 0.6109, 0.7068, 0.6109, 0.7757, 0.5, 0.7757, 0.5, 0.7068, 0.6109, 0.1553, 0.6109, 0.2243, 0.5, 0.2243, 0.5, 0.1553, 0.6109, 0.6379, 0.6109, 0.7068, 0.5, 0.7068, 0.5, 0.6379, 0.6109, 0.0864, 0.6109, 0.1553, 0.5, 0.1553, 0.5, 0.0864, 0.6109, 0.5689, 0.6109, 0.6379, 0.5, 0.6379, 0.5, 0.5689, 0.5, 0.2243, 0.5, 0.2932, 0.3891, 0.2932, 0.3891, 0.2243, 0.5, 0.7068, 0.5, 0.7757, 0.3891, 0.7757, 0.3891, 0.7068, 0.5, 0.1553, 0.5, 0.2243, 0.3891, 0.2243, 0.3891, 0.1553, 0.5, 0.6379, 0.5, 0.7068, 0.3891, 0.7068, 0.3891, 0.6379, 0.5, 0.0864, 0.5, 0.1553, 0.3891, 0.1553, 0.3891, 0.0864, 0.5, 0.5689, 0.5, 0.6379, 0.3891, 0.6379, 0.3891, 0.5689, 0.5, 0.01747, 0.5, 0.0864, 0.3891, 0.0864, 0.3891, 0.01747, 0.5, 0.5, 0.5, 0.5689, 0.3891, 0.5689, 0.3891, 0.5, 0.5, 0.9825, 0.4446, 1.051, 0.3891, 0.9825, 0.4446, -0.05146, 0.5, 0.01747, 0.3891, 0.01747, 0.5, 0.4311, 0.5, 0.5, 0.3891, 0.5, 0.3891, 0.4311, 0.5, 0.9136, 0.5, 0.9825, 0.3891, 0.9825, 0.3891, 0.9136, 0.5, 0.3621, 0.5, 0.4311, 0.3891, 0.4311, 0.3891, 0.3621, 0.5, 0.8447, 0.5, 0.9136, 0.3891, 0.9136, 0.3891, 0.8447, 0.5, 0.2932, 0.5, 0.3621, 0.3891, 0.3621, 0.3891, 0.2932, 0.5, 0.7757, 0.5, 0.8447, 0.3891, 0.8447, 0.3891, 0.7757, 0.3891, 0.9825, 0.3337, 1.051, 0.2782, 0.9825, 0.3337, -0.05146, 0.3891, 0.01747, 0.2782, 0.01747, 0.3891, 0.4311, 0.3891, 0.5, 0.2782, 0.5, 0.2782, 0.4311, 0.3891, 0.9136, 0.3891, 0.9825, 0.2782, 0.9825, 0.2782, 0.9136, 0.3891, 0.3621, 0.3891, 0.4311, 0.2782, 0.4311, 0.2782, 0.3621, 0.3891, 0.8447, 0.3891, 0.9136, 0.2782, 0.9136, 0.2782, 0.8447, 0.3891, 0.2932, 0.3891, 0.3621, 0.2782, 0.3621, 0.2782, 0.2932, 0.3891, 0.7757, 0.3891, 0.8447, 0.2782, 0.8447, 0.2782, 0.7757, 0.3891, 0.2243, 0.3891, 0.2932, 0.2782, 0.2932, 0.2782, 0.2243, 0.3891, 0.7068, 0.3891, 0.7757, 0.2782, 0.7757, 0.2782, 0.7068, 0.3891, 0.1553, 0.3891, 0.2243, 0.2782, 0.2243, 0.2782, 0.1553, 0.3891, 0.6379, 0.3891, 0.7068, 0.2782, 0.7068, 0.2782, 0.6379, 0.3891, 0.0864, 0.3891, 0.1553, 0.2782, 0.1553, 0.2782, 0.0864, 0.3891, 0.5689, 0.3891, 0.6379, 0.2782, 0.6379, 0.2782, 0.5689, 0.3891, 0.01747, 0.3891, 0.0864, 0.2782, 0.0864, 0.2782, 0.01747, 0.3891, 0.5, 0.3891, 0.5689, 0.2782, 0.5689, 0.2782, 0.5, 0.2782, 0.7068, 0.2782, 0.7757, 0.1674, 0.7757, 0.1674, 0.7068, 0.2782, 0.1553, 0.2782, 0.2243, 0.1674, 0.2243, 0.1674, 0.1553, 0.2782, 0.6379, 0.2782, 0.7068, 0.1674, 0.7068, 0.1674, 0.6379, 0.2782, 0.0864, 0.2782, 0.1553, 0.1674, 0.1553, 0.1674, 0.0864, 0.2782, 0.5689, 0.2782, 0.6379, 0.1674, 0.6379, 0.1674, 0.5689, 0.2782, 0.01747, 0.2782, 0.0864, 0.1674, 0.0864, 0.1674, 0.01747, 0.2782, 0.5, 0.2782, 0.5689, 0.1674, 0.5689, 0.1674, 0.5, 0.2782, 0.9825, 0.2228, 1.051, 0.1674, 0.9825, 0.2228, -0.05146, 0.2782, 0.01747, 0.1674, 0.01747, 0.2782, 0.4311, 0.2782, 0.5, 0.1674, 0.5, 0.1674, 0.4311, 0.2782, 0.9136, 0.2782, 0.9825, 0.1674, 0.9825, 0.1674, 0.9136, 0.2782, 0.3621, 0.2782, 0.4311, 0.1674, 0.4311, 0.1674, 0.3621, 0.2782, 0.8447, 0.2782, 0.9136, 0.1674, 0.9136, 0.1674, 0.8447, 0.2782, 0.2932, 0.2782, 0.3621, 0.1674, 0.3621, 0.1674, 0.2932, 0.2782, 0.7757, 0.2782, 0.8447, 0.1674, 0.8447, 0.1674, 0.7757, 0.2782, 0.2243, 0.2782, 0.2932, 0.1674, 0.2932, 0.1674, 0.2243, 0.1674, 0.4311, 0.1674, 0.5, 0.05648, 0.5, 0.05648, 0.4311, 0.1674, 0.9136, 0.1674, 0.9825, 0.05648, 0.9825, 0.05648, 0.9136, 0.1674, 0.3621, 0.1674, 0.4311, 0.05648, 0.4311, 0.05648, 0.3621, 0.1674, 0.8447, 0.1674, 0.9136, 0.05648, 0.9136, 0.05648, 0.8447, 0.1674, 0.2932, 0.1674, 0.3621, 0.05648, 0.3621, 0.05648, 0.2932, 0.1674, 0.7757, 0.1674, 0.8447, 0.05648, 0.8447, 0.05648, 0.7757, 0.1674, 0.2243, 0.1674, 0.2932, 0.05648, 0.2932, 0.05648, 0.2243, 0.1674, 0.7068, 0.1674, 0.7757, 0.05648, 0.7757, 0.05648, 0.7068, 0.1674, 0.1553, 0.1674, 0.2243, 0.05648, 0.2243, 0.05648, 0.1553, 0.1674, 0.6379, 0.1674, 0.7068, 0.05648, 0.7068, 0.05648, 0.6379, 0.1674, 0.0864, 0.1674, 0.1553, 0.05648, 0.1553, 0.05648, 0.0864, 0.1674, 0.5689, 0.1674, 0.6379, 0.05648, 0.6379, 0.05648, 0.5689, 0.1674, 0.01747, 0.1674, 0.0864, 0.05648, 0.0864, 0.05648, 0.01747, 0.1674, 0.5, 0.1674, 0.5689, 0.05648, 0.5689, 0.05648, 0.5, 0.1674, 0.9825, 0.1119, 1.051, 0.05648, 0.9825, 0.1119, -0.05146, 0.1674, 0.01747, 0.05648, 0.01747, 0.05648, 0.1553, 0.05648, 0.2243, 0.179, 0.228, 0.179, 0.16, 0.05648, 0.6379, 0.05648, 0.7068, 0.179, 0.704, 0.179, 0.636, 0.05648, 0.0864, 0.05648, 0.1553, 0.179, 0.16, 0.179, 0.09201, 0.05648, 0.5689, 0.05648, 0.6379, 0.179, 0.636, 0.179, 0.568, 0.05648, 0.01747, 0.05648, 0.0864, 0.179, 0.09201, 0.179, 0.02401, 0.05648, 0.5, 0.05648, 0.5689, 0.179, 0.568, 0.179, 0.5, 0.05648, 0.9825, 0.001043, 1.051, 0.179, 0.976, 0.001043, -0.05146, 0.05648, 0.01747, 0.179, 0.02401, 0.05648, 0.4311, 0.05648, 0.5, 0.179, 0.5, 0.179, 0.432, 0.05648, 0.9136, 0.05648, 0.9825, 0.179, 0.976, 0.179, 0.908, 0.05648, 0.3621, 0.05648, 0.4311, 0.179, 0.432, 0.179, 0.364, 0.05648, 0.8447, 0.05648, 0.9136, 0.179, 0.908, 0.179, 0.84, 0.05648, 0.2932, 0.05648, 0.3621, 0.179, 0.364, 0.179, 0.296, 0.05648, 0.7757, 0.05648, 0.8447, 0.179, 0.84, 0.179, 0.772, 0.05648, 0.2243, 0.05648, 0.2932, 0.179, 0.296, 0.179, 0.228, 0.05648, 0.7068, 0.05648, 0.7757, 0.179, 0.772, 0.179, 0.704, 0.179, 0.908, 0.179, 0.976, 0.166, 0.976, 0.166, 0.908, 0.179, 0.364, 0.179, 0.432, 0.166, 0.432, 0.166, 0.364, 0.179, 0.84, 0.179, 0.908, 0.166, 0.908, 0.166, 0.84, 0.179, 0.296, 0.179, 0.364, 0.166, 0.364, 0.166, 0.296, 0.179, 0.772, 0.179, 0.84, 0.166, 0.84, 0.166, 0.772, 0.179, 0.228, 0.179, 0.296, 0.166, 0.296, 0.166, 0.228, 0.179, 0.704, 0.179, 0.772, 0.166, 0.772, 0.166, 0.704, 0.179, 0.16, 0.179, 0.228, 0.166, 0.228, 0.166, 0.16, 0.179, 0.636, 0.179, 0.704, 0.166, 0.704, 0.166, 0.636, 0.179, 0.09201, 0.179, 0.16, 0.166, 0.16, 0.166, 0.09201, 0.179, 0.568, 0.179, 0.636, 0.166, 0.636, 0.166, 0.568, 0.179, 0.02401, 0.179, 0.09201, 0.166, 0.09201, 0.166, 0.02401, 0.179, 0.5, 0.179, 0.568, 0.166, 0.568, 0.166, 0.5, 0.179, 0.976, 0.1725, 1.044, 0.166, 0.976, 0.1725, -0.04399, 0.179, 0.02401, 0.166, 0.02401, 0.179, 0.432, 0.179, 0.5, 0.166, 0.5, 0.166, 0.432, 0.166, 0.636, 0.166, 0.704, 0.153, 0.704, 0.153, 0.636, 0.166, 0.09201, 0.166, 0.16, 0.153, 0.16, 0.153, 0.09201, 0.166, 0.568, 0.166, 0.636, 0.153, 0.636, 0.153, 0.568, 0.166, 0.02401, 0.166, 0.09201, 0.153, 0.09201, 0.153, 0.02401, 0.166, 0.5, 0.166, 0.568, 0.153, 0.568, 0.153, 0.5, 0.166, 0.976, 0.1595, 1.044, 0.153, 0.976, 0.1595, -0.04399, 0.166, 0.02401, 0.153, 0.02401, 0.166, 0.432, 0.166, 0.5, 0.153, 0.5, 0.153, 0.432, 0.166, 0.908, 0.166, 0.976, 0.153, 0.976, 0.153, 0.908, 0.166, 0.364, 0.166, 0.432, 0.153, 0.432, 0.153, 0.364, 0.166, 0.84, 0.166, 0.908, 0.153, 0.908, 0.153, 0.84, 0.166, 0.296, 0.166, 0.364, 0.153, 0.364, 0.153, 0.296, 0.166, 0.772, 0.166, 0.84, 0.153, 0.84, 0.153, 0.772, 0.166, 0.228, 0.166, 0.296, 0.153, 0.296, 0.153, 0.228, 0.166, 0.704, 0.166, 0.772, 0.153, 0.772, 0.153, 0.704, 0.166, 0.16, 0.166, 0.228, 0.153, 0.228, 0.153, 0.16, 0.153, 0.364, 0.153, 0.432, 0.14, 0.432, 0.14, 0.364, 0.153, 0.84, 0.153, 0.908, 0.14, 0.908, 0.14, 0.84, 0.153, 0.296, 0.153, 0.364, 0.14, 0.364, 0.14, 0.296, 0.153, 0.772, 0.153, 0.84, 0.14, 0.84, 0.14, 0.772, 0.153, 0.228, 0.153, 0.296, 0.14, 0.296, 0.14, 0.228, 0.153, 0.704, 0.153, 0.772, 0.14, 0.772, 0.14, 0.704, 0.153, 0.16, 0.153, 0.228, 0.14, 0.228, 0.14, 0.16, 0.153, 0.636, 0.153, 0.704, 0.14, 0.704, 0.14, 0.636, 0.153, 0.09201, 0.153, 0.16, 0.14, 0.16, 0.14, 0.09201, 0.153, 0.568, 0.153, 0.636, 0.14, 0.636, 0.14, 0.568, 0.153, 0.02401, 0.153, 0.09201, 0.14, 0.09201, 0.14, 0.02401, 0.153, 0.5, 0.153, 0.568, 0.14, 0.568, 0.14, 0.5, 0.153, 0.976, 0.1465, 1.044, 0.14, 0.976, 0.1465, -0.04399, 0.153, 0.02401, 0.14, 0.02401, 0.153, 0.432, 0.153, 0.5, 0.14, 0.5, 0.14, 0.432, 0.153, 0.908, 0.153, 0.976, 0.14, 0.976, 0.14, 0.908, 0.14, 0.09201, 0.14, 0.16, 0.127, 0.16, 0.127, 0.09201, 0.14, 0.568, 0.14, 0.636, 0.127, 0.636, 0.127, 0.568, 0.14, 0.02401, 0.14, 0.09201, 0.127, 0.09201, 0.127, 0.02401, 0.14, 0.5, 0.14, 0.568, 0.127, 0.568, 0.127, 0.5, 0.14, 0.976, 0.1335, 1.044, 0.127, 0.976, 0.1335, -0.04399, 0.14, 0.02401, 0.127, 0.02401, 0.14, 0.432, 0.14, 0.5, 0.127, 0.5, 0.127, 0.432, 0.14, 0.908, 0.14, 0.976, 0.127, 0.976, 0.127, 0.908, 0.14, 0.364, 0.14, 0.432, 0.127, 0.432, 0.127, 0.364, 0.14, 0.84, 0.14, 0.908, 0.127, 0.908, 0.127, 0.84, 0.14, 0.296, 0.14, 0.364, 0.127, 0.364, 0.127, 0.296, 0.14, 0.772, 0.14, 0.84, 0.127, 0.84, 0.127, 0.772, 0.14, 0.228, 0.14, 0.296, 0.127, 0.296, 0.127, 0.228, 0.14, 0.704, 0.14, 0.772, 0.127, 0.772, 0.127, 0.704, 0.14, 0.16, 0.14, 0.228, 0.127, 0.228, 0.127, 0.16, 0.14, 0.636, 0.14, 0.704, 0.127, 0.704, 0.127, 0.636, 0.127, 0.296, 0.127, 0.364, 0.114, 0.364, 0.114, 0.296, 0.127, 0.772, 0.127, 0.84, 0.114, 0.84, 0.114, 0.772, 0.127, 0.228, 0.127, 0.296, 0.114, 0.296, 0.114, 0.228, 0.127, 0.704, 0.127, 0.772, 0.114, 0.772, 0.114, 0.704, 0.127, 0.16, 0.127, 0.228, 0.114, 0.228, 0.114, 0.16, 0.127, 0.636, 0.127, 0.704, 0.114, 0.704, 0.114, 0.636, 0.127, 0.09201, 0.127, 0.16, 0.114, 0.16, 0.114, 0.09201, 0.127, 0.568, 0.127, 0.636, 0.114, 0.636, 0.114, 0.568, 0.127, 0.02401, 0.127, 0.09201, 0.114, 0.09201, 0.114, 0.02401, 0.127, 0.5, 0.127, 0.568, 0.114, 0.568, 0.114, 0.5, 0.127, 0.976, 0.1205, 1.044, 0.114, 0.976, 0.1205, -0.04399, 0.127, 0.02401, 0.114, 0.02401, 0.127, 0.432, 0.127, 0.5, 0.114, 0.5, 0.114, 0.432, 0.127, 0.908, 0.127, 0.976, 0.114, 0.976, 0.114, 0.908, 0.127, 0.364, 0.127, 0.432, 0.114, 0.432, 0.114, 0.364, 0.127, 0.84, 0.127, 0.908, 0.114, 0.908, 0.114, 0.84, 0.114, 0.02401, 0.114, 0.09201, 0.101, 0.09201, 0.101, 0.02401, 0.114, 0.5, 0.114, 0.568, 0.101, 0.568, 0.101, 0.5, 0.114, 0.976, 0.1075, 1.044, 0.101, 0.976, 0.1075, -0.04399, 0.114, 0.02401, 0.101, 0.02401, 0.114, 0.432, 0.114, 0.5, 0.101, 0.5, 0.101, 0.432, 0.114, 0.908, 0.114, 0.976, 0.101, 0.976, 0.101, 0.908, 0.114, 0.364, 0.114, 0.432, 0.101, 0.432, 0.101, 0.364, 0.114, 0.84, 0.114, 0.908, 0.101, 0.908, 0.101, 0.84, 0.114, 0.296, 0.114, 0.364, 0.101, 0.364, 0.101, 0.296, 0.114, 0.772, 0.114, 0.84, 0.101, 0.84, 0.101, 0.772, 0.114, 0.228, 0.114, 0.296, 0.101, 0.296, 0.101, 0.228, 0.114, 0.704, 0.114, 0.772, 0.101, 0.772, 0.101, 0.704, 0.114, 0.16, 0.114, 0.228, 0.101, 0.228, 0.101, 0.16, 0.114, 0.636, 0.114, 0.704, 0.101, 0.704, 0.101, 0.636, 0.114, 0.09201, 0.114, 0.16, 0.101, 0.16, 0.101, 0.09201, 0.114, 0.568, 0.114, 0.636, 0.101, 0.636, 0.101, 0.568, 0.101, 0.772, 0.101, 0.84, 0.08799, 0.84, 0.08799, 0.772, 0.101, 0.228, 0.101, 0.296, 0.08799, 0.296, 0.08799, 0.228, 0.101, 0.704, 0.101, 0.772, 0.08799, 0.772, 0.08799, 0.704, 0.101, 0.16, 0.101, 0.228, 0.08799, 0.228, 0.08799, 0.16, 0.101, 0.636, 0.101, 0.704, 0.08799, 0.704, 0.08799, 0.636, 0.101, 0.09201, 0.101, 0.16, 0.08799, 0.16, 0.08799, 0.09201, 0.101, 0.568, 0.101, 0.636, 0.08799, 0.636, 0.08799, 0.568, 0.101, 0.02401, 0.101, 0.09201, 0.08799, 0.09201, 0.08799, 0.02401, 0.101, 0.5, 0.101, 0.568, 0.08799, 0.568, 0.08799, 0.5, 0.101, 0.976, 0.09448, 1.044, 0.08799, 0.976, 0.09448, -0.04399, 0.101, 0.02401, 0.08799, 0.02401, 0.101, 0.432, 0.101, 0.5, 0.08799, 0.5, 0.08799, 0.432, 0.101, 0.908, 0.101, 0.976, 0.08799, 0.976, 0.08799, 0.908, 0.101, 0.364, 0.101, 0.432, 0.08799, 0.432, 0.08799, 0.364, 0.101, 0.84, 0.101, 0.908, 0.08799, 0.908, 0.08799, 0.84, 0.101, 0.296, 0.101, 0.364, 0.08799, 0.364, 0.08799, 0.296, 0.08799, 0.5, 0.08799, 0.568, 0.07499, 0.568, 0.07499, 0.5, 0.08799, 0.976, 0.08149, 1.044, 0.07499, 0.976, 0.08149, -0.04399, 0.08799, 0.02401, 0.07499, 0.02401, 0.08799, 0.432, 0.08799, 0.5, 0.07499, 0.5, 0.07499, 0.432, 0.08799, 0.908, 0.08799, 0.976, 0.07499, 0.976, 0.07499, 0.908, 0.08799, 0.364, 0.08799, 0.432, 0.07499, 0.432, 0.07499, 0.364, 0.08799, 0.84, 0.08799, 0.908, 0.07499, 0.908, 0.07499, 0.84, 0.08799, 0.296, 0.08799, 0.364, 0.07499, 0.364, 0.07499, 0.296, 0.08799, 0.772, 0.08799, 0.84, 0.07499, 0.84, 0.07499, 0.772, 0.08799, 0.228, 0.08799, 0.296, 0.07499, 0.296, 0.07499, 0.228, 0.08799, 0.704, 0.08799, 0.772, 0.07499, 0.772, 0.07499, 0.704, 0.08799, 0.16, 0.08799, 0.228, 0.07499, 0.228, 0.07499, 0.16, 0.08799, 0.636, 0.08799, 0.704, 0.07499, 0.704, 0.07499, 0.636, 0.08799, 0.09201, 0.08799, 0.16, 0.07499, 0.16, 0.07499, 0.09201, 0.08799, 0.568, 0.08799, 0.636, 0.07499, 0.636, 0.07499, 0.568, 0.08799, 0.02401, 0.08799, 0.09201, 0.07499, 0.09201, 0.07499, 0.02401, 0.07499, 0.228, 0.07499, 0.296, 0.06199, 0.296, 0.06199, 0.228, 0.07499, 0.704, 0.07499, 0.772, 0.06199, 0.772, 0.06199, 0.704, 0.07499, 0.16, 0.07499, 0.228, 0.06199, 0.228, 0.06199, 0.16, 0.07499, 0.636, 0.07499, 0.704, 0.06199, 0.704, 0.06199, 0.636, 0.07499, 0.09201, 0.07499, 0.16, 0.06199, 0.16, 0.06199, 0.09201, 0.07499, 0.568, 0.07499, 0.636, 0.06199, 0.636, 0.06199, 0.568, 0.07499, 0.02401, 0.07499, 0.09201, 0.06199, 0.09201, 0.06199, 0.02401, 0.07499, 0.5, 0.07499, 0.568, 0.06199, 0.568, 0.06199, 0.5, 0.07499, 0.976, 0.06849, 1.044, 0.06199, 0.976, 0.06849, -0.04399, 0.07499, 0.02401, 0.06199, 0.02401, 0.07499, 0.432, 0.07499, 0.5, 0.06199, 0.5, 0.06199, 0.432, 0.07499, 0.908, 0.07499, 0.976, 0.06199, 0.976, 0.06199, 0.908, 0.07499, 0.364, 0.07499, 0.432, 0.06199, 0.432, 0.06199, 0.364, 0.07499, 0.84, 0.07499, 0.908, 0.06199, 0.908, 0.06199, 0.84, 0.07499, 0.296, 0.07499, 0.364, 0.06199, 0.364, 0.06199, 0.296, 0.07499, 0.772, 0.07499, 0.84, 0.06199, 0.84, 0.06199, 0.772, 0.06199, 0.976, 0.0555, 1.044, 0.049, 0.976, 0.0555, -0.04399, 0.06199, 0.02401, 0.049, 0.02401, 0.06199, 0.432, 0.06199, 0.5, 0.049, 0.5, 0.049, 0.432, 0.06199, 0.908, 0.06199, 0.976, 0.049, 0.976, 0.049, 0.908, 0.06199, 0.364, 0.06199, 0.432, 0.049, 0.432, 0.049, 0.364, 0.06199, 0.84, 0.06199, 0.908, 0.049, 0.908, 0.049, 0.84, 0.06199, 0.296, 0.06199, 0.364, 0.049, 0.364, 0.049, 0.296, 0.06199, 0.772, 0.06199, 0.84, 0.049, 0.84, 0.049, 0.772, 0.06199, 0.228, 0.06199, 0.296, 0.049, 0.296, 0.049, 0.228, 0.06199, 0.704, 0.06199, 0.772, 0.049, 0.772, 0.049, 0.704, 0.06199, 0.16, 0.06199, 0.228, 0.049, 0.228, 0.049, 0.16, 0.06199, 0.636, 0.06199, 0.704, 0.049, 0.704, 0.049, 0.636, 0.06199, 0.09201, 0.06199, 0.16, 0.049, 0.16, 0.049, 0.09201, 0.06199, 0.568, 0.06199, 0.636, 0.049, 0.636, 0.049, 0.568, 0.06199, 0.02401, 0.06199, 0.09201, 0.049, 0.09201, 0.049, 0.02401, 0.06199, 0.5, 0.06199, 0.568, 0.049, 0.568, 0.049, 0.5, 0.049, 0.704, 0.049, 0.772, 0.036, 0.772, 0.036, 0.704, 0.049, 0.16, 0.049, 0.228, 0.036, 0.228, 0.036, 0.16, 0.049, 0.636, 0.049, 0.704, 0.036, 0.704, 0.036, 0.636, 0.049, 0.09201, 0.049, 0.16, 0.036, 0.16, 0.036, 0.09201, 0.049, 0.568, 0.049, 0.636, 0.036, 0.636, 0.036, 0.568, 0.049, 0.02401, 0.049, 0.09201, 0.036, 0.09201, 0.036, 0.02401, 0.049, 0.5, 0.049, 0.568, 0.036, 0.568, 0.036, 0.5, 0.049, 0.976, 0.0425, 1.044, 0.036, 0.976, 0.0425, -0.04399, 0.049, 0.02401, 0.036, 0.02401, 0.049, 0.432, 0.049, 0.5, 0.036, 0.5, 0.036, 0.432, 0.049, 0.908, 0.049, 0.976, 0.036, 0.976, 0.036, 0.908, 0.049, 0.364, 0.049, 0.432, 0.036, 0.432, 0.036, 0.364, 0.049, 0.84, 0.049, 0.908, 0.036, 0.908, 0.036, 0.84, 0.049, 0.296, 0.049, 0.364, 0.036, 0.364, 0.036, 0.296, 0.049, 0.772, 0.049, 0.84, 0.036, 0.84, 0.036, 0.772, 0.049, 0.228, 0.049, 0.296, 0.036, 0.296, 0.036, 0.228, 0.9727, 0.4315, 0.9727, 0.5, 0.9625, 0.5, 0.9625, 0.4315, 0.9727, 0.9109, 0.9727, 0.9794, 0.9625, 0.9794, 0.9625, 0.9109, 0.9727, 0.363, 0.9727, 0.4315, 0.9625, 0.4315, 0.9625, 0.363, 0.9727, 0.8425, 0.9727, 0.9109, 0.9625, 0.9109, 0.9625, 0.8425, 0.9727, 0.2945, 0.9727, 0.363, 0.9625, 0.363, 0.9625, 0.2945, 0.9727, 0.774, 0.9727, 0.8425, 0.9625, 0.8425, 0.9625, 0.774, 0.9727, 0.226, 0.9727, 0.2945, 0.9625, 0.2945, 0.9625, 0.226, 0.9727, 0.7055, 0.9727, 0.774, 0.9625, 0.774, 0.9625, 0.7055, 0.9727, 0.1575, 0.9727, 0.226, 0.9625, 0.226, 0.9625, 0.1575, 0.9727, 0.637, 0.9727, 0.7055, 0.9625, 0.7055, 0.9625, 0.637, 0.9727, 0.08906, 0.9727, 0.1575, 0.9625, 0.1575, 0.9625, 0.08906, 0.9727, 0.5685, 0.9727, 0.637, 0.9625, 0.637, 0.9625, 0.5685, 0.9727, 0.02057, 0.9727, 0.08906, 0.9625, 0.08906, 0.9625, 0.02057, 0.9727, 0.5, 0.9727, 0.5685, 0.9625, 0.5685, 0.9625, 0.5, 0.9727, 0.9794, 0.9676, 1.048, 0.9625, 0.9794, 0.9676, -0.04792, 0.9727, 0.02057, 0.9625, 0.02057, 0.9625, 0.1575, 0.9625, 0.226, 0.9522, 0.226, 0.9522, 0.1575, 0.9625, 0.637, 0.9625, 0.7055, 0.9522, 0.7055, 0.9522, 0.637, 0.9625, 0.08906, 0.9625, 0.1575, 0.9522, 0.1575, 0.9522, 0.08906, 0.9625, 0.5685, 0.9625, 0.637, 0.9522, 0.637, 0.9522, 0.5685, 0.9625, 0.02057, 0.9625, 0.08906, 0.9522, 0.08906, 0.9522, 0.02057, 0.9625, 0.5, 0.9625, 0.5685, 0.9522, 0.5685, 0.9522, 0.5, 0.9625, 0.9794, 0.9573, 1.048, 0.9522, 0.9794, 0.9573, -0.04792, 0.9625, 0.02057, 0.9522, 0.02057, 0.9625, 0.4315, 0.9625, 0.5, 0.9522, 0.5, 0.9522, 0.4315, 0.9625, 0.9109, 0.9625, 0.9794, 0.9522, 0.9794, 0.9522, 0.9109, 0.9625, 0.363, 0.9625, 0.4315, 0.9522, 0.4315, 0.9522, 0.363, 0.9625, 0.8425, 0.9625, 0.9109, 0.9522, 0.9109, 0.9522, 0.8425, 0.9625, 0.2945, 0.9625, 0.363, 0.9522, 0.363, 0.9522, 0.2945, 0.9625, 0.774, 0.9625, 0.8425, 0.9522, 0.8425, 0.9522, 0.774, 0.9625, 0.226, 0.9625, 0.2945, 0.9522, 0.2945, 0.9522, 0.226, 0.9625, 0.7055, 0.9625, 0.774, 0.9522, 0.774, 0.9522, 0.7055, 0.9522, 0.363, 0.9522, 0.4315, 0.942, 0.4315, 0.942, 0.363, 0.9522, 0.8425, 0.9522, 0.9109, 0.942, 0.9109, 0.942, 0.8425, 0.9522, 0.2945, 0.9522, 0.363, 0.942, 0.363, 0.942, 0.2945, 0.9522, 0.774, 0.9522, 0.8425, 0.942, 0.8425, 0.942, 0.774, 0.9522, 0.226, 0.9522, 0.2945, 0.942, 0.2945, 0.942, 0.226, 0.9522, 0.7055, 0.9522, 0.774, 0.942, 0.774, 0.942, 0.7055, 0.9522, 0.1575, 0.9522, 0.226, 0.942, 0.226, 0.942, 0.1575, 0.9522, 0.637, 0.9522, 0.7055, 0.942, 0.7055, 0.942, 0.637, 0.9522, 0.08906, 0.9522, 0.1575, 0.942, 0.1575, 0.942, 0.08906, 0.9522, 0.5685, 0.9522, 0.637, 0.942, 0.637, 0.942, 0.5685, 0.9522, 0.02057, 0.9522, 0.08906, 0.942, 0.08906, 0.942, 0.02057, 0.9522, 0.5, 0.9522, 0.5685, 0.942, 0.5685, 0.942, 0.5, 0.9522, 0.9794, 0.9471, 1.048, 0.942, 0.9794, 0.9471, -0.04792, 0.9522, 0.02057, 0.942, 0.02057, 0.9522, 0.4315, 0.9522, 0.5, 0.942, 0.5, 0.942, 0.4315, 0.9522, 0.9109, 0.9522, 0.9794, 0.942, 0.9794, 0.942, 0.9109, 0.942, 0.08906, 0.942, 0.1575, 0.9318, 0.1575, 0.9318, 0.08906, 0.942, 0.5685, 0.942, 0.637, 0.9318, 0.637, 0.9318, 0.5685, 0.942, 0.02057, 0.942, 0.08906, 0.9318, 0.08906, 0.9318, 0.02057, 0.942, 0.5, 0.942, 0.5685, 0.9318, 0.5685, 0.9318, 0.5, 0.942, 0.9794, 0.9369, 1.048, 0.9318, 0.9794, 0.9369, -0.04792, 0.942, 0.02057, 0.9318, 0.02057, 0.942, 0.4315, 0.942, 0.5, 0.9318, 0.5, 0.9318, 0.4315, 0.942, 0.9109, 0.942, 0.9794, 0.9318, 0.9794, 0.9318, 0.9109, 0.942, 0.363, 0.942, 0.4315, 0.9318, 0.4315, 0.9318, 0.363, 0.942, 0.8425, 0.942, 0.9109, 0.9318, 0.9109, 0.9318, 0.8425, 0.942, 0.2945, 0.942, 0.363, 0.9318, 0.363, 0.9318, 0.2945, 0.942, 0.774, 0.942, 0.8425, 0.9318, 0.8425, 0.9318, 0.774, 0.942, 0.226, 0.942, 0.2945, 0.9318, 0.2945, 0.9318, 0.226, 0.942, 0.7055, 0.942, 0.774, 0.9318, 0.774, 0.9318, 0.7055, 0.942, 0.1575, 0.942, 0.226, 0.9318, 0.226, 0.9318, 0.1575, 0.942, 0.637, 0.942, 0.7055, 0.9318, 0.7055, 0.9318, 0.637, 0.9318, 0.8425, 0.9318, 0.9109, 0.9216, 0.9109, 0.9216, 0.8425, 0.9318, 0.2945, 0.9318, 0.363, 0.9216, 0.363, 0.9216, 0.2945, 0.9318, 0.774, 0.9318, 0.8425, 0.9216, 0.8425, 0.9216, 0.774, 0.9318, 0.226, 0.9318, 0.2945, 0.9216, 0.2945, 0.9216, 0.226, 0.9318, 0.7055, 0.9318, 0.774, 0.9216, 0.774, 0.9216, 0.7055, 0.9318, 0.1575, 0.9318, 0.226, 0.9216, 0.226, 0.9216, 0.1575, 0.9318, 0.637, 0.9318, 0.7055, 0.9216, 0.7055, 0.9216, 0.637, 0.9318, 0.08906, 0.9318, 0.1575, 0.9216, 0.1575, 0.9216, 0.08906, 0.9318, 0.5685, 0.9318, 0.637, 0.9216, 0.637, 0.9216, 0.5685, 0.9318, 0.02057, 0.9318, 0.08906, 0.9216, 0.08906, 0.9216, 0.02057, 0.9318, 0.5, 0.9318, 0.5685, 0.9216, 0.5685, 0.9216, 0.5, 0.9318, 0.9794, 0.9267, 1.048, 0.9216, 0.9794, 0.9267, -0.04792, 0.9318, 0.02057, 0.9216, 0.02057, 0.9318, 0.4315, 0.9318, 0.5, 0.9216, 0.5, 0.9216, 0.4315, 0.9318, 0.9109, 0.9318, 0.9794, 0.9216, 0.9794, 0.9216, 0.9109, 0.9318, 0.363, 0.9318, 0.4315, 0.9216, 0.4315, 0.9216, 0.363, 0.9216, 0.5685, 0.9216, 0.637, 0.9114, 0.637, 0.9114, 0.5685, 0.9216, 0.02057, 0.9216, 0.08906, 0.9114, 0.08906, 0.9114, 0.02057, 0.9216, 0.5, 0.9216, 0.5685, 0.9114, 0.5685, 0.9114, 0.5, 0.9216, 0.9794, 0.9165, 1.048, 0.9114, 0.9794, 0.9165, -0.04792, 0.9216, 0.02057, 0.9114, 0.02057, 0.9216, 0.4315, 0.9216, 0.5, 0.9114, 0.5, 0.9114, 0.4315, 0.9216, 0.9109, 0.9216, 0.9794, 0.9114, 0.9794, 0.9114, 0.9109, 0.9216, 0.363, 0.9216, 0.4315, 0.9114, 0.4315, 0.9114, 0.363, 0.9216, 0.8425, 0.9216, 0.9109, 0.9114, 0.9109, 0.9114, 0.8425, 0.9216, 0.2945, 0.9216, 0.363, 0.9114, 0.363, 0.9114, 0.2945, 0.9216, 0.774, 0.9216, 0.8425, 0.9114, 0.8425, 0.9114, 0.774, 0.9216, 0.226, 0.9216, 0.2945, 0.9114, 0.2945, 0.9114, 0.226, 0.9216, 0.7055, 0.9216, 0.774, 0.9114, 0.774, 0.9114, 0.7055, 0.9216, 0.1575, 0.9216, 0.226, 0.9114, 0.226, 0.9114, 0.1575, 0.9216, 0.637, 0.9216, 0.7055, 0.9114, 0.7055, 0.9114, 0.637, 0.9216, 0.08906, 0.9216, 0.1575, 0.9114, 0.1575, 0.9114, 0.08906, 0.9114, 0.2945, 0.9114, 0.363, 0.9012, 0.363, 0.9012, 0.2945, 0.9114, 0.774, 0.9114, 0.8425, 0.9012, 0.8425, 0.9012, 0.774, 0.9114, 0.226, 0.9114, 0.2945, 0.9012, 0.2945, 0.9012, 0.226, 0.9114, 0.7055, 0.9114, 0.774, 0.9012, 0.774, 0.9012, 0.7055, 0.9114, 0.1575, 0.9114, 0.226, 0.9012, 0.226, 0.9012, 0.1575, 0.9114, 0.637, 0.9114, 0.7055, 0.9012, 0.7055, 0.9012, 0.637, 0.9114, 0.08906, 0.9114, 0.1575, 0.9012, 0.1575, 0.9012, 0.08906, 0.9114, 0.5685, 0.9114, 0.637, 0.9012, 0.637, 0.9012, 0.5685, 0.9114, 0.02057, 0.9114, 0.08906, 0.9012, 0.08906, 0.9012, 0.02057, 0.9114, 0.5, 0.9114, 0.5685, 0.9012, 0.5685, 0.9012, 0.5, 0.9114, 0.9794, 0.9063, 1.048, 0.9012, 0.9794, 0.9063, -0.04792, 0.9114, 0.02057, 0.9012, 0.02057, 0.9114, 0.4315, 0.9114, 0.5, 0.9012, 0.5, 0.9012, 0.4315, 0.9114, 0.9109, 0.9114, 0.9794, 0.9012, 0.9794, 0.9012, 0.9109, 0.9114, 0.363, 0.9114, 0.4315, 0.9012, 0.4315, 0.9012, 0.363, 0.9114, 0.8425, 0.9114, 0.9109, 0.9012, 0.9109, 0.9012, 0.8425, 0.9012, 0.02057, 0.9012, 0.08906, 0.891, 0.08906, 0.891, 0.02057, 0.9012, 0.5, 0.9012, 0.5685, 0.891, 0.5685, 0.891, 0.5, 0.9012, 0.9794, 0.8961, 1.048, 0.891, 0.9794, 0.8961, -0.04792, 0.9012, 0.02057, 0.891, 0.02057, 0.9012, 0.4315, 0.9012, 0.5, 0.891, 0.5, 0.891, 0.4315, 0.9012, 0.9109, 0.9012, 0.9794, 0.891, 0.9794, 0.891, 0.9109, 0.9012, 0.363, 0.9012, 0.4315, 0.891, 0.4315, 0.891, 0.363, 0.9012, 0.8425, 0.9012, 0.9109, 0.891, 0.9109, 0.891, 0.8425, 0.9012, 0.2945, 0.9012, 0.363, 0.891, 0.363, 0.891, 0.2945, 0.9012, 0.774, 0.9012, 0.8425, 0.891, 0.8425, 0.891, 0.774, 0.9012, 0.226, 0.9012, 0.2945, 0.891, 0.2945, 0.891, 0.226, 0.9012, 0.7055, 0.9012, 0.774, 0.891, 0.774, 0.891, 0.7055, 0.9012, 0.1575, 0.9012, 0.226, 0.891, 0.226, 0.891, 0.1575, 0.9012, 0.637, 0.9012, 0.7055, 0.891, 0.7055, 0.891, 0.637, 0.9012, 0.08906, 0.9012, 0.1575, 0.891, 0.1575, 0.891, 0.08906, 0.9012, 0.5685, 0.9012, 0.637, 0.891, 0.637, 0.891, 0.5685])
me_sphere.materials.append(mat_ball_texture_009)
me_sphere.use_remesh_fix_poles = True
me_sphere.use_remesh_preserve_attributes = False
me_sphere.use_mirror_vertex_groups = False
me_sphere.update()

# ---- objects
ob_sphere = bpy.data.objects.new('Sphere', me_sphere)

# ---- transforms, parenting, visibility, modifiers, constraints
ob_sphere.location = (0.0, 0.0, 0.0)
ob_sphere.lineart.crease_threshold = 0.0

# ---- collection membership
col_collection.objects.link(ob_sphere)

# ---- scene / render settings (as saved in the file)
scene.frame_start = 1; scene.frame_end = 250; scene.frame_set(1)
scene.render.engine = 'BLENDER_EEVEE_NEXT'
scene.cycles.use_denoising = False
scene.cycles.samples = 128
scene.cycles.sampling_pattern = 'TABULATED_SOBOL'
scene.cycles.use_adaptive_sampling = False
scene.cycles.use_light_tree = False
scene.view_settings.view_transform = 'Filmic'
bpy.context.view_layer.update()

# ---- added for rendering (the .blend has no active camera and no usable light): camera, sun
cam_auto = bpy.data.cameras.new('AutoCamera')
cam_auto.lens = 50.0
cam_auto.sensor_width = 36.0
cam_auto.clip_end = 1000.0
ob_auto_camera = bpy.data.objects.new('AutoCamera', cam_auto)
scene.collection.objects.link(ob_auto_camera)
ob_auto_camera.location = (3.20507, -3.84609, 2.56406)
ob_auto_camera.rotation_euler = (1.09748, -7.21219e-08, 0.694738)
scene.camera = ob_auto_camera
light_auto_sun = bpy.data.lights.new('AutoSun', 'SUN')
light_auto_sun.energy = 3.0
light_auto_sun.angle = 0.0523599
ob_auto_sun = bpy.data.objects.new('AutoSun', light_auto_sun)
scene.collection.objects.link(ob_auto_sun)
ob_auto_sun.rotation_euler = (0.872665, 0.174533, 0.523599)
bpy.context.view_layer.update()
